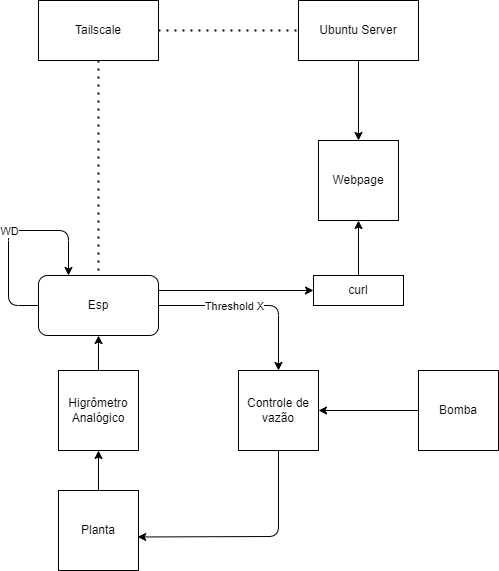

The diagram above was exported from draw.io. Its source (the exported page's mxGraphModel, read from the mxfile embedded in the PNG):
<mxGraphModel dx="1770" dy="575" grid="1" gridSize="10" guides="1" tooltips="1" connect="1" arrows="1" fold="1" page="1" pageScale="1" pageWidth="850" pageHeight="1100" background="#FFFFFF" math="0" shadow="0">
  <root>
    <mxCell id="0" />
    <mxCell id="1" parent="0" />
    <mxCell id="2" style="edgeStyle=none;html=1;" edge="1" parent="1" source="3" target="4">
      <mxGeometry relative="1" as="geometry" />
    </mxCell>
    <mxCell id="3" value="Ubuntu Server" style="rounded=0;whiteSpace=wrap;html=1;" vertex="1" parent="1">
      <mxGeometry x="340" y="40" width="120" height="60" as="geometry" />
    </mxCell>
    <mxCell id="4" value="Webpage" style="whiteSpace=wrap;html=1;aspect=fixed;" vertex="1" parent="1">
      <mxGeometry x="360" y="180" width="80" height="80" as="geometry" />
    </mxCell>
    <mxCell id="5" style="edgeStyle=none;html=1;entryX=0;entryY=0.5;entryDx=0;entryDy=0;exitX=1;exitY=0.25;exitDx=0;exitDy=0;" edge="1" parent="1" source="8" target="10">
      <mxGeometry relative="1" as="geometry" />
    </mxCell>
    <mxCell id="6" style="edgeStyle=none;html=1;entryX=0.5;entryY=0;entryDx=0;entryDy=0;" edge="1" parent="1" source="8" target="21">
      <mxGeometry relative="1" as="geometry">
        <Array as="points">
          <mxPoint x="320" y="345" />
        </Array>
      </mxGeometry>
    </mxCell>
    <mxCell id="7" value="Threshold X" style="edgeLabel;html=1;align=center;verticalAlign=middle;resizable=0;points=[];" vertex="1" connectable="0" parent="6">
      <mxGeometry x="-0.1892" relative="1" as="geometry">
        <mxPoint as="offset" />
      </mxGeometry>
    </mxCell>
    <mxCell id="8" value="Esp" style="rounded=1;whiteSpace=wrap;html=1;" vertex="1" parent="1">
      <mxGeometry x="80" y="315" width="120" height="60" as="geometry" />
    </mxCell>
    <mxCell id="9" style="edgeStyle=none;html=1;" edge="1" parent="1" source="10" target="4">
      <mxGeometry relative="1" as="geometry" />
    </mxCell>
    <mxCell id="10" value="curl" style="rounded=0;whiteSpace=wrap;html=1;" vertex="1" parent="1">
      <mxGeometry x="355" y="315" width="90" height="30" as="geometry" />
    </mxCell>
    <mxCell id="11" style="edgeStyle=none;html=1;" edge="1" parent="1" source="12" target="8">
      <mxGeometry relative="1" as="geometry" />
    </mxCell>
    <mxCell id="12" value="Higrômetro&lt;br&gt;Analógico" style="whiteSpace=wrap;html=1;aspect=fixed;" vertex="1" parent="1">
      <mxGeometry x="100" y="410" width="80" height="80" as="geometry" />
    </mxCell>
    <mxCell id="13" style="edgeStyle=none;html=1;" edge="1" parent="1" source="14" target="12">
      <mxGeometry relative="1" as="geometry" />
    </mxCell>
    <mxCell id="14" value="Planta" style="whiteSpace=wrap;html=1;aspect=fixed;" vertex="1" parent="1">
      <mxGeometry x="100" y="530" width="80" height="80" as="geometry" />
    </mxCell>
    <mxCell id="15" value="Tailscale" style="rounded=0;whiteSpace=wrap;html=1;" vertex="1" parent="1">
      <mxGeometry x="80" y="40" width="120" height="60" as="geometry" />
    </mxCell>
    <mxCell id="16" value="" style="endArrow=none;dashed=1;html=1;dashPattern=1 3;strokeWidth=2;exitX=1;exitY=0.5;exitDx=0;exitDy=0;entryX=0;entryY=0.5;entryDx=0;entryDy=0;" edge="1" parent="1" source="15" target="3">
      <mxGeometry width="50" height="50" relative="1" as="geometry">
        <mxPoint x="400" y="430" as="sourcePoint" />
        <mxPoint x="450" y="380" as="targetPoint" />
      </mxGeometry>
    </mxCell>
    <mxCell id="17" value="" style="endArrow=none;dashed=1;html=1;dashPattern=1 3;strokeWidth=2;exitX=0.5;exitY=1;exitDx=0;exitDy=0;entryX=0.5;entryY=0;entryDx=0;entryDy=0;" edge="1" parent="1" source="15" target="8">
      <mxGeometry width="50" height="50" relative="1" as="geometry">
        <mxPoint x="210" y="80" as="sourcePoint" />
        <mxPoint x="350" y="80" as="targetPoint" />
      </mxGeometry>
    </mxCell>
    <mxCell id="18" value="" style="endArrow=classic;html=1;exitX=0;exitY=0.5;exitDx=0;exitDy=0;entryX=0.25;entryY=0;entryDx=0;entryDy=0;" edge="1" parent="1" source="8" target="8">
      <mxGeometry relative="1" as="geometry">
        <mxPoint x="370" y="400" as="sourcePoint" />
        <mxPoint x="470" y="400" as="targetPoint" />
        <Array as="points">
          <mxPoint x="50" y="345" />
          <mxPoint x="50" y="270" />
          <mxPoint x="110" y="270" />
        </Array>
      </mxGeometry>
    </mxCell>
    <mxCell id="19" value="WD" style="edgeLabel;resizable=0;html=1;align=center;verticalAlign=middle;" connectable="0" vertex="1" parent="18">
      <mxGeometry relative="1" as="geometry" />
    </mxCell>
    <mxCell id="20" style="edgeStyle=none;html=1;entryX=0.99;entryY=0.581;entryDx=0;entryDy=0;entryPerimeter=0;" edge="1" parent="1" source="21" target="14">
      <mxGeometry relative="1" as="geometry">
        <Array as="points">
          <mxPoint x="320" y="576" />
        </Array>
      </mxGeometry>
    </mxCell>
    <mxCell id="21" value="Controle de vazão" style="whiteSpace=wrap;html=1;aspect=fixed;" vertex="1" parent="1">
      <mxGeometry x="280" y="410" width="80" height="80" as="geometry" />
    </mxCell>
    <mxCell id="22" style="edgeStyle=none;html=1;entryX=1;entryY=0.5;entryDx=0;entryDy=0;" edge="1" parent="1" source="23" target="21">
      <mxGeometry relative="1" as="geometry" />
    </mxCell>
    <mxCell id="23" value="Bomba" style="whiteSpace=wrap;html=1;aspect=fixed;" vertex="1" parent="1">
      <mxGeometry x="460" y="410" width="80" height="80" as="geometry" />
    </mxCell>
  </root>
</mxGraphModel>